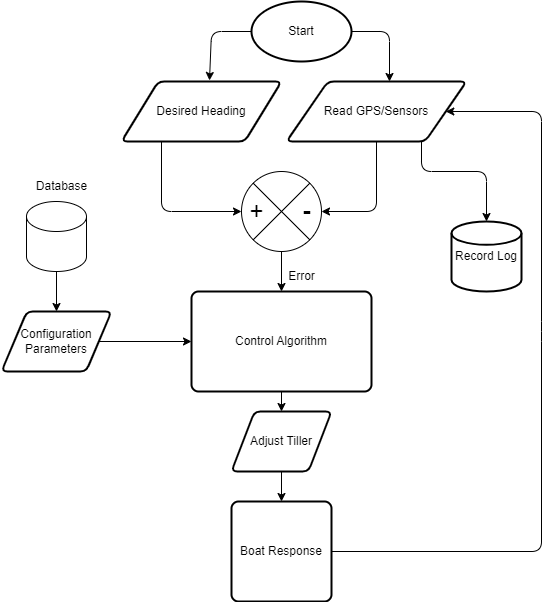

The diagram above was exported from draw.io. Its source (the exported page's mxGraphModel, read from the mxfile embedded in the PNG):
<mxGraphModel dx="1130" dy="795" grid="1" gridSize="10" guides="1" tooltips="1" connect="1" arrows="1" fold="1" page="1" pageScale="1" pageWidth="850" pageHeight="1100" math="0" shadow="0">
  <root>
    <mxCell id="0" />
    <mxCell id="1" parent="0" />
    <mxCell id="3" value="Start" style="strokeWidth=2;html=1;shape=mxgraph.flowchart.start_1;whiteSpace=wrap;" parent="1" vertex="1">
      <mxGeometry x="300" y="30" width="100" height="60" as="geometry" />
    </mxCell>
    <mxCell id="4" value="Read GPS/Sensors" style="shape=parallelogram;html=1;strokeWidth=2;perimeter=parallelogramPerimeter;whiteSpace=wrap;rounded=1;arcSize=12;size=0.23;" parent="1" vertex="1">
      <mxGeometry x="335" y="110" width="180" height="60" as="geometry" />
    </mxCell>
    <mxCell id="5" value="Desired Heading" style="shape=parallelogram;html=1;strokeWidth=2;perimeter=parallelogramPerimeter;whiteSpace=wrap;rounded=1;arcSize=12;size=0.23;" parent="1" vertex="1">
      <mxGeometry x="170" y="110" width="160" height="60" as="geometry" />
    </mxCell>
    <mxCell id="11" style="edgeStyle=none;html=1;exitX=0.5;exitY=1;exitDx=0;exitDy=0;exitPerimeter=0;" parent="1" source="6" target="12" edge="1">
      <mxGeometry relative="1" as="geometry">
        <mxPoint x="330" y="330" as="targetPoint" />
      </mxGeometry>
    </mxCell>
    <mxCell id="6" value="" style="verticalLabelPosition=bottom;verticalAlign=top;html=1;shape=mxgraph.flowchart.or;" parent="1" vertex="1">
      <mxGeometry x="290" y="200" width="80" height="80" as="geometry" />
    </mxCell>
    <mxCell id="7" style="edgeStyle=none;html=1;exitX=0.25;exitY=1;exitDx=0;exitDy=0;entryX=0;entryY=0.5;entryDx=0;entryDy=0;entryPerimeter=0;" parent="1" source="5" target="6" edge="1">
      <mxGeometry relative="1" as="geometry">
        <Array as="points">
          <mxPoint x="210" y="240" />
        </Array>
      </mxGeometry>
    </mxCell>
    <mxCell id="8" style="edgeStyle=none;html=1;exitX=0.5;exitY=1;exitDx=0;exitDy=0;entryX=1;entryY=0.5;entryDx=0;entryDy=0;entryPerimeter=0;" parent="1" source="4" target="6" edge="1">
      <mxGeometry relative="1" as="geometry">
        <Array as="points">
          <mxPoint x="425" y="240" />
        </Array>
      </mxGeometry>
    </mxCell>
    <mxCell id="9" value="&lt;font style=&quot;font-size: 24px;&quot;&gt;+&lt;/font&gt;" style="text;html=1;align=center;verticalAlign=middle;resizable=0;points=[];autosize=1;strokeColor=none;fillColor=none;" parent="1" vertex="1">
      <mxGeometry x="285" y="220" width="40" height="40" as="geometry" />
    </mxCell>
    <mxCell id="10" value="&lt;b&gt;&lt;font style=&quot;font-size: 24px;&quot;&gt;-&lt;/font&gt;&lt;/b&gt;" style="text;html=1;align=center;verticalAlign=middle;resizable=0;points=[];autosize=1;strokeColor=none;fillColor=none;" parent="1" vertex="1">
      <mxGeometry x="340" y="220" width="30" height="40" as="geometry" />
    </mxCell>
    <mxCell id="13" style="edgeStyle=none;html=1;exitX=0.5;exitY=1;exitDx=0;exitDy=0;entryX=0.5;entryY=0;entryDx=0;entryDy=0;" parent="1" source="12" target="15" edge="1">
      <mxGeometry relative="1" as="geometry">
        <mxPoint x="330" y="470" as="targetPoint" />
      </mxGeometry>
    </mxCell>
    <mxCell id="19" style="edgeStyle=none;html=1;exitX=1;exitY=0.5;exitDx=0;exitDy=0;entryX=1;entryY=0.5;entryDx=0;entryDy=0;" parent="1" source="28" target="4" edge="1">
      <mxGeometry relative="1" as="geometry">
        <Array as="points">
          <mxPoint x="590" y="580" />
          <mxPoint x="590" y="360" />
          <mxPoint x="590" y="140" />
        </Array>
      </mxGeometry>
    </mxCell>
    <mxCell id="12" value="Control Algorithm" style="rounded=1;whiteSpace=wrap;html=1;absoluteArcSize=1;arcSize=14;strokeWidth=2;" parent="1" vertex="1">
      <mxGeometry x="240" y="320" width="180" height="100" as="geometry" />
    </mxCell>
    <mxCell id="29" style="edgeStyle=none;html=1;exitX=0.5;exitY=1;exitDx=0;exitDy=0;entryX=0.5;entryY=0;entryDx=0;entryDy=0;" parent="1" source="15" target="28" edge="1">
      <mxGeometry relative="1" as="geometry" />
    </mxCell>
    <mxCell id="15" value="Adjust Tiller" style="shape=parallelogram;html=1;strokeWidth=2;perimeter=parallelogramPerimeter;whiteSpace=wrap;rounded=1;arcSize=12;size=0.23;" parent="1" vertex="1">
      <mxGeometry x="280" y="440" width="100" height="60" as="geometry" />
    </mxCell>
    <mxCell id="22" value="Record Log" style="strokeWidth=2;html=1;shape=mxgraph.flowchart.database;whiteSpace=wrap;" parent="1" vertex="1">
      <mxGeometry x="500" y="250" width="70" height="70" as="geometry" />
    </mxCell>
    <mxCell id="23" style="edgeStyle=none;html=1;exitX=0.75;exitY=1;exitDx=0;exitDy=0;entryX=0.5;entryY=0;entryDx=0;entryDy=0;entryPerimeter=0;" parent="1" source="4" target="22" edge="1">
      <mxGeometry relative="1" as="geometry">
        <Array as="points">
          <mxPoint x="470" y="200" />
          <mxPoint x="535" y="200" />
        </Array>
      </mxGeometry>
    </mxCell>
    <mxCell id="25" style="edgeStyle=none;html=1;exitX=1;exitY=0.5;exitDx=0;exitDy=0;" parent="1" source="24" target="12" edge="1">
      <mxGeometry relative="1" as="geometry" />
    </mxCell>
    <mxCell id="24" value="Configuration&lt;div&gt;Parameters&lt;/div&gt;" style="shape=parallelogram;html=1;strokeWidth=2;perimeter=parallelogramPerimeter;whiteSpace=wrap;rounded=1;arcSize=12;size=0.23;" parent="1" vertex="1">
      <mxGeometry x="50" y="340" width="110" height="60" as="geometry" />
    </mxCell>
    <mxCell id="26" style="edgeStyle=none;html=1;exitX=1;exitY=0.5;exitDx=0;exitDy=0;exitPerimeter=0;" parent="1" source="3" edge="1">
      <mxGeometry relative="1" as="geometry">
        <mxPoint x="438" y="110" as="targetPoint" />
        <Array as="points">
          <mxPoint x="438" y="60" />
        </Array>
      </mxGeometry>
    </mxCell>
    <mxCell id="27" style="edgeStyle=none;html=1;entryX=0.55;entryY=-0.017;entryDx=0;entryDy=0;entryPerimeter=0;exitX=0;exitY=0.5;exitDx=0;exitDy=0;exitPerimeter=0;" parent="1" target="5" edge="1" source="3">
      <mxGeometry relative="1" as="geometry">
        <mxPoint x="300" y="40" as="sourcePoint" />
        <Array as="points">
          <mxPoint x="260" y="60" />
        </Array>
      </mxGeometry>
    </mxCell>
    <mxCell id="28" value="Boat Response" style="rounded=1;whiteSpace=wrap;html=1;absoluteArcSize=1;arcSize=14;strokeWidth=2;" parent="1" vertex="1">
      <mxGeometry x="280" y="530" width="100" height="100" as="geometry" />
    </mxCell>
    <mxCell id="30" value="Error" style="text;html=1;align=center;verticalAlign=middle;resizable=0;points=[];autosize=1;strokeColor=none;fillColor=none;" parent="1" vertex="1">
      <mxGeometry x="325" y="290" width="50" height="30" as="geometry" />
    </mxCell>
    <mxCell id="31" value="" style="shape=cylinder3;whiteSpace=wrap;html=1;boundedLbl=1;backgroundOutline=1;size=15;" vertex="1" parent="1">
      <mxGeometry x="75" y="230" width="60" height="70" as="geometry" />
    </mxCell>
    <mxCell id="32" style="edgeStyle=none;html=1;exitX=0.5;exitY=0;exitDx=0;exitDy=0;entryX=0.5;entryY=1;entryDx=0;entryDy=0;entryPerimeter=0;startArrow=classic;startFill=1;endArrow=none;endFill=0;" edge="1" parent="1" source="24" target="31">
      <mxGeometry relative="1" as="geometry" />
    </mxCell>
    <mxCell id="33" value="Database" style="text;html=1;align=center;verticalAlign=middle;resizable=0;points=[];autosize=1;strokeColor=none;fillColor=none;" vertex="1" parent="1">
      <mxGeometry x="75" y="200" width="70" height="30" as="geometry" />
    </mxCell>
  </root>
</mxGraphModel>